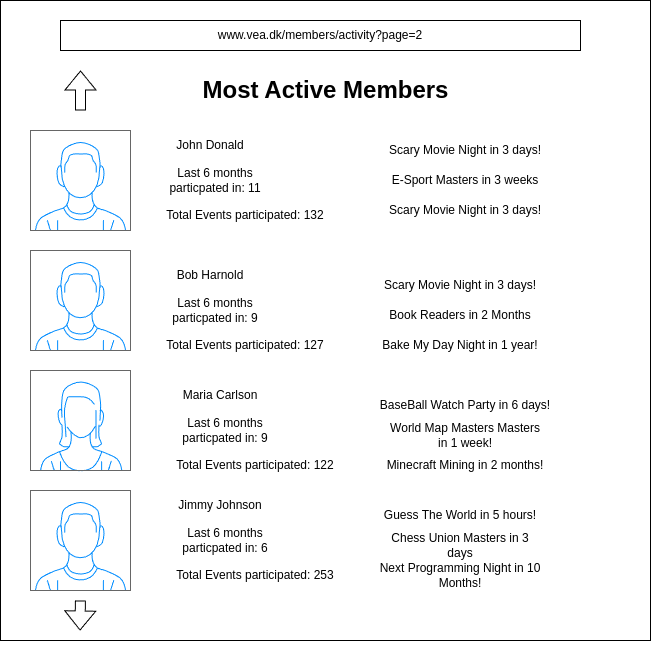

The diagram above was exported from draw.io. Its source (the exported page's mxGraphModel, read from the mxfile embedded in the PNG):
<mxGraphModel dx="1114" dy="1235" grid="1" gridSize="10" guides="1" tooltips="1" connect="1" arrows="1" fold="1" page="1" pageScale="1" pageWidth="850" pageHeight="1100" math="0" shadow="0">
  <root>
    <mxCell id="0" />
    <mxCell id="1" parent="0" />
    <mxCell id="G_JmXrcYDLaYVXhz_GZ_-4" value="" style="rounded=0;whiteSpace=wrap;html=1;" vertex="1" parent="1">
      <mxGeometry x="90" y="140" width="650" height="640" as="geometry" />
    </mxCell>
    <mxCell id="G_JmXrcYDLaYVXhz_GZ_-5" value="" style="verticalLabelPosition=bottom;shadow=0;dashed=0;align=center;html=1;verticalAlign=top;strokeWidth=1;shape=mxgraph.mockup.containers.userMale;strokeColor=#666666;strokeColor2=#008cff;" vertex="1" parent="1">
      <mxGeometry x="120" y="270" width="100" height="100" as="geometry" />
    </mxCell>
    <mxCell id="G_JmXrcYDLaYVXhz_GZ_-6" value="" style="verticalLabelPosition=bottom;shadow=0;dashed=0;align=center;html=1;verticalAlign=top;strokeWidth=1;shape=mxgraph.mockup.containers.userFemale;strokeColor=#666666;strokeColor2=#008cff;" vertex="1" parent="1">
      <mxGeometry x="120" y="510" width="100" height="100" as="geometry" />
    </mxCell>
    <mxCell id="G_JmXrcYDLaYVXhz_GZ_-7" value="" style="verticalLabelPosition=bottom;shadow=0;dashed=0;align=center;html=1;verticalAlign=top;strokeWidth=1;shape=mxgraph.mockup.containers.userMale;strokeColor=#666666;strokeColor2=#008cff;" vertex="1" parent="1">
      <mxGeometry x="120" y="390" width="100" height="100" as="geometry" />
    </mxCell>
    <mxCell id="G_JmXrcYDLaYVXhz_GZ_-8" value="" style="verticalLabelPosition=bottom;shadow=0;dashed=0;align=center;html=1;verticalAlign=top;strokeWidth=1;shape=mxgraph.mockup.containers.userMale;strokeColor=#666666;strokeColor2=#008cff;" vertex="1" parent="1">
      <mxGeometry x="120" y="630" width="100" height="100" as="geometry" />
    </mxCell>
    <mxCell id="G_JmXrcYDLaYVXhz_GZ_-14" value="" style="shape=flexArrow;endArrow=classic;html=1;rounded=0;" edge="1" parent="1">
      <mxGeometry width="50" height="50" relative="1" as="geometry">
        <mxPoint x="169.94" y="740" as="sourcePoint" />
        <mxPoint x="169.5" y="770" as="targetPoint" />
      </mxGeometry>
    </mxCell>
    <mxCell id="G_JmXrcYDLaYVXhz_GZ_-15" value="Most Active Members" style="text;strokeColor=none;fillColor=none;html=1;fontSize=24;fontStyle=1;verticalAlign=middle;align=center;" vertex="1" parent="1">
      <mxGeometry x="365" y="210" width="100" height="40" as="geometry" />
    </mxCell>
    <mxCell id="G_JmXrcYDLaYVXhz_GZ_-17" value="John Donald" style="text;html=1;align=center;verticalAlign=middle;whiteSpace=wrap;rounded=0;" vertex="1" parent="1">
      <mxGeometry x="240" y="270" width="120" height="30" as="geometry" />
    </mxCell>
    <mxCell id="G_JmXrcYDLaYVXhz_GZ_-18" value="Last 6 months particpated in: 11" style="text;html=1;align=center;verticalAlign=middle;whiteSpace=wrap;rounded=0;" vertex="1" parent="1">
      <mxGeometry x="250" y="305" width="110" height="30" as="geometry" />
    </mxCell>
    <mxCell id="G_JmXrcYDLaYVXhz_GZ_-20" value="Total Events participated: 132" style="text;html=1;align=center;verticalAlign=middle;whiteSpace=wrap;rounded=0;" vertex="1" parent="1">
      <mxGeometry x="250" y="340" width="170" height="30" as="geometry" />
    </mxCell>
    <mxCell id="G_JmXrcYDLaYVXhz_GZ_-21" value="" style="shape=flexArrow;endArrow=classic;html=1;rounded=0;" edge="1" parent="1" source="G_JmXrcYDLaYVXhz_GZ_-4">
      <mxGeometry width="50" height="50" relative="1" as="geometry">
        <mxPoint x="179.94" y="750" as="sourcePoint" />
        <mxPoint x="179.5" y="780" as="targetPoint" />
      </mxGeometry>
    </mxCell>
    <mxCell id="G_JmXrcYDLaYVXhz_GZ_-24" value="" style="shape=flexArrow;endArrow=classic;html=1;rounded=0;" edge="1" parent="1">
      <mxGeometry width="50" height="50" relative="1" as="geometry">
        <mxPoint x="170" y="250" as="sourcePoint" />
        <mxPoint x="170" y="210" as="targetPoint" />
      </mxGeometry>
    </mxCell>
    <mxCell id="G_JmXrcYDLaYVXhz_GZ_-27" value="Scary Movie Night in 3 days!" style="text;html=1;align=center;verticalAlign=middle;whiteSpace=wrap;rounded=0;" vertex="1" parent="1">
      <mxGeometry x="465" y="275" width="180" height="30" as="geometry" />
    </mxCell>
    <mxCell id="G_JmXrcYDLaYVXhz_GZ_-28" value="E-Sport Masters in 3 weeks" style="text;html=1;align=center;verticalAlign=middle;whiteSpace=wrap;rounded=0;" vertex="1" parent="1">
      <mxGeometry x="475" y="305" width="160" height="30" as="geometry" />
    </mxCell>
    <mxCell id="G_JmXrcYDLaYVXhz_GZ_-31" value="Bob Harnold" style="text;html=1;align=center;verticalAlign=middle;whiteSpace=wrap;rounded=0;" vertex="1" parent="1">
      <mxGeometry x="240" y="400" width="120" height="30" as="geometry" />
    </mxCell>
    <mxCell id="G_JmXrcYDLaYVXhz_GZ_-32" value="Last 6 months particpated in: 9" style="text;html=1;align=center;verticalAlign=middle;whiteSpace=wrap;rounded=0;" vertex="1" parent="1">
      <mxGeometry x="250" y="435" width="110" height="30" as="geometry" />
    </mxCell>
    <mxCell id="G_JmXrcYDLaYVXhz_GZ_-33" value="Total Events participated: 127" style="text;html=1;align=center;verticalAlign=middle;whiteSpace=wrap;rounded=0;" vertex="1" parent="1">
      <mxGeometry x="250" y="470" width="170" height="30" as="geometry" />
    </mxCell>
    <mxCell id="G_JmXrcYDLaYVXhz_GZ_-35" value="Scary Movie Night in 3 days!" style="text;html=1;align=center;verticalAlign=middle;whiteSpace=wrap;rounded=0;" vertex="1" parent="1">
      <mxGeometry x="465" y="335" width="180" height="30" as="geometry" />
    </mxCell>
    <mxCell id="G_JmXrcYDLaYVXhz_GZ_-37" value="Maria Carlson" style="text;html=1;align=center;verticalAlign=middle;whiteSpace=wrap;rounded=0;" vertex="1" parent="1">
      <mxGeometry x="250" y="520" width="120" height="30" as="geometry" />
    </mxCell>
    <mxCell id="G_JmXrcYDLaYVXhz_GZ_-38" value="Last 6 months particpated in: 9" style="text;html=1;align=center;verticalAlign=middle;whiteSpace=wrap;rounded=0;" vertex="1" parent="1">
      <mxGeometry x="260" y="555" width="110" height="30" as="geometry" />
    </mxCell>
    <mxCell id="G_JmXrcYDLaYVXhz_GZ_-39" value="Total Events participated: 122" style="text;html=1;align=center;verticalAlign=middle;whiteSpace=wrap;rounded=0;" vertex="1" parent="1">
      <mxGeometry x="260" y="590" width="170" height="30" as="geometry" />
    </mxCell>
    <mxCell id="G_JmXrcYDLaYVXhz_GZ_-43" value="Jimmy Johnson" style="text;html=1;align=center;verticalAlign=middle;whiteSpace=wrap;rounded=0;" vertex="1" parent="1">
      <mxGeometry x="250" y="630" width="120" height="30" as="geometry" />
    </mxCell>
    <mxCell id="G_JmXrcYDLaYVXhz_GZ_-44" value="Last 6 months particpated in: 6" style="text;html=1;align=center;verticalAlign=middle;whiteSpace=wrap;rounded=0;" vertex="1" parent="1">
      <mxGeometry x="260" y="665" width="110" height="30" as="geometry" />
    </mxCell>
    <mxCell id="G_JmXrcYDLaYVXhz_GZ_-45" value="Total Events participated: 253" style="text;html=1;align=center;verticalAlign=middle;whiteSpace=wrap;rounded=0;" vertex="1" parent="1">
      <mxGeometry x="260" y="700" width="170" height="30" as="geometry" />
    </mxCell>
    <mxCell id="G_JmXrcYDLaYVXhz_GZ_-49" value="Scary Movie Night in 3 days!" style="text;html=1;align=center;verticalAlign=middle;whiteSpace=wrap;rounded=0;" vertex="1" parent="1">
      <mxGeometry x="460" y="410" width="180" height="30" as="geometry" />
    </mxCell>
    <mxCell id="G_JmXrcYDLaYVXhz_GZ_-50" value="Book Readers in 2 Months" style="text;html=1;align=center;verticalAlign=middle;whiteSpace=wrap;rounded=0;" vertex="1" parent="1">
      <mxGeometry x="470" y="440" width="160" height="30" as="geometry" />
    </mxCell>
    <mxCell id="G_JmXrcYDLaYVXhz_GZ_-51" value="Bake My Day Night in 1 year!" style="text;html=1;align=center;verticalAlign=middle;whiteSpace=wrap;rounded=0;" vertex="1" parent="1">
      <mxGeometry x="460" y="470" width="180" height="30" as="geometry" />
    </mxCell>
    <mxCell id="G_JmXrcYDLaYVXhz_GZ_-55" value="BaseBall Watch Party in 6 days!" style="text;html=1;align=center;verticalAlign=middle;whiteSpace=wrap;rounded=0;" vertex="1" parent="1">
      <mxGeometry x="465" y="530" width="180" height="30" as="geometry" />
    </mxCell>
    <mxCell id="G_JmXrcYDLaYVXhz_GZ_-56" value="World Map Masters Masters in 1 week!" style="text;html=1;align=center;verticalAlign=middle;whiteSpace=wrap;rounded=0;" vertex="1" parent="1">
      <mxGeometry x="475" y="560" width="160" height="30" as="geometry" />
    </mxCell>
    <mxCell id="G_JmXrcYDLaYVXhz_GZ_-57" value="Minecraft Mining in 2 months!" style="text;html=1;align=center;verticalAlign=middle;whiteSpace=wrap;rounded=0;" vertex="1" parent="1">
      <mxGeometry x="465" y="590" width="180" height="30" as="geometry" />
    </mxCell>
    <mxCell id="G_JmXrcYDLaYVXhz_GZ_-58" value="Guess The World in 5 hours!" style="text;html=1;align=center;verticalAlign=middle;whiteSpace=wrap;rounded=0;" vertex="1" parent="1">
      <mxGeometry x="460" y="640" width="180" height="30" as="geometry" />
    </mxCell>
    <mxCell id="G_JmXrcYDLaYVXhz_GZ_-59" value="Chess Union Masters in 3 days" style="text;html=1;align=center;verticalAlign=middle;whiteSpace=wrap;rounded=0;" vertex="1" parent="1">
      <mxGeometry x="470" y="670" width="160" height="30" as="geometry" />
    </mxCell>
    <mxCell id="G_JmXrcYDLaYVXhz_GZ_-60" value="Next Programming Night in 10 Months!" style="text;html=1;align=center;verticalAlign=middle;whiteSpace=wrap;rounded=0;" vertex="1" parent="1">
      <mxGeometry x="460" y="700" width="180" height="30" as="geometry" />
    </mxCell>
    <mxCell id="G_JmXrcYDLaYVXhz_GZ_-62" value="www.vea.dk/members/activity?page=2" style="rounded=0;whiteSpace=wrap;html=1;" vertex="1" parent="1">
      <mxGeometry x="150" y="160" width="520" height="30" as="geometry" />
    </mxCell>
  </root>
</mxGraphModel>